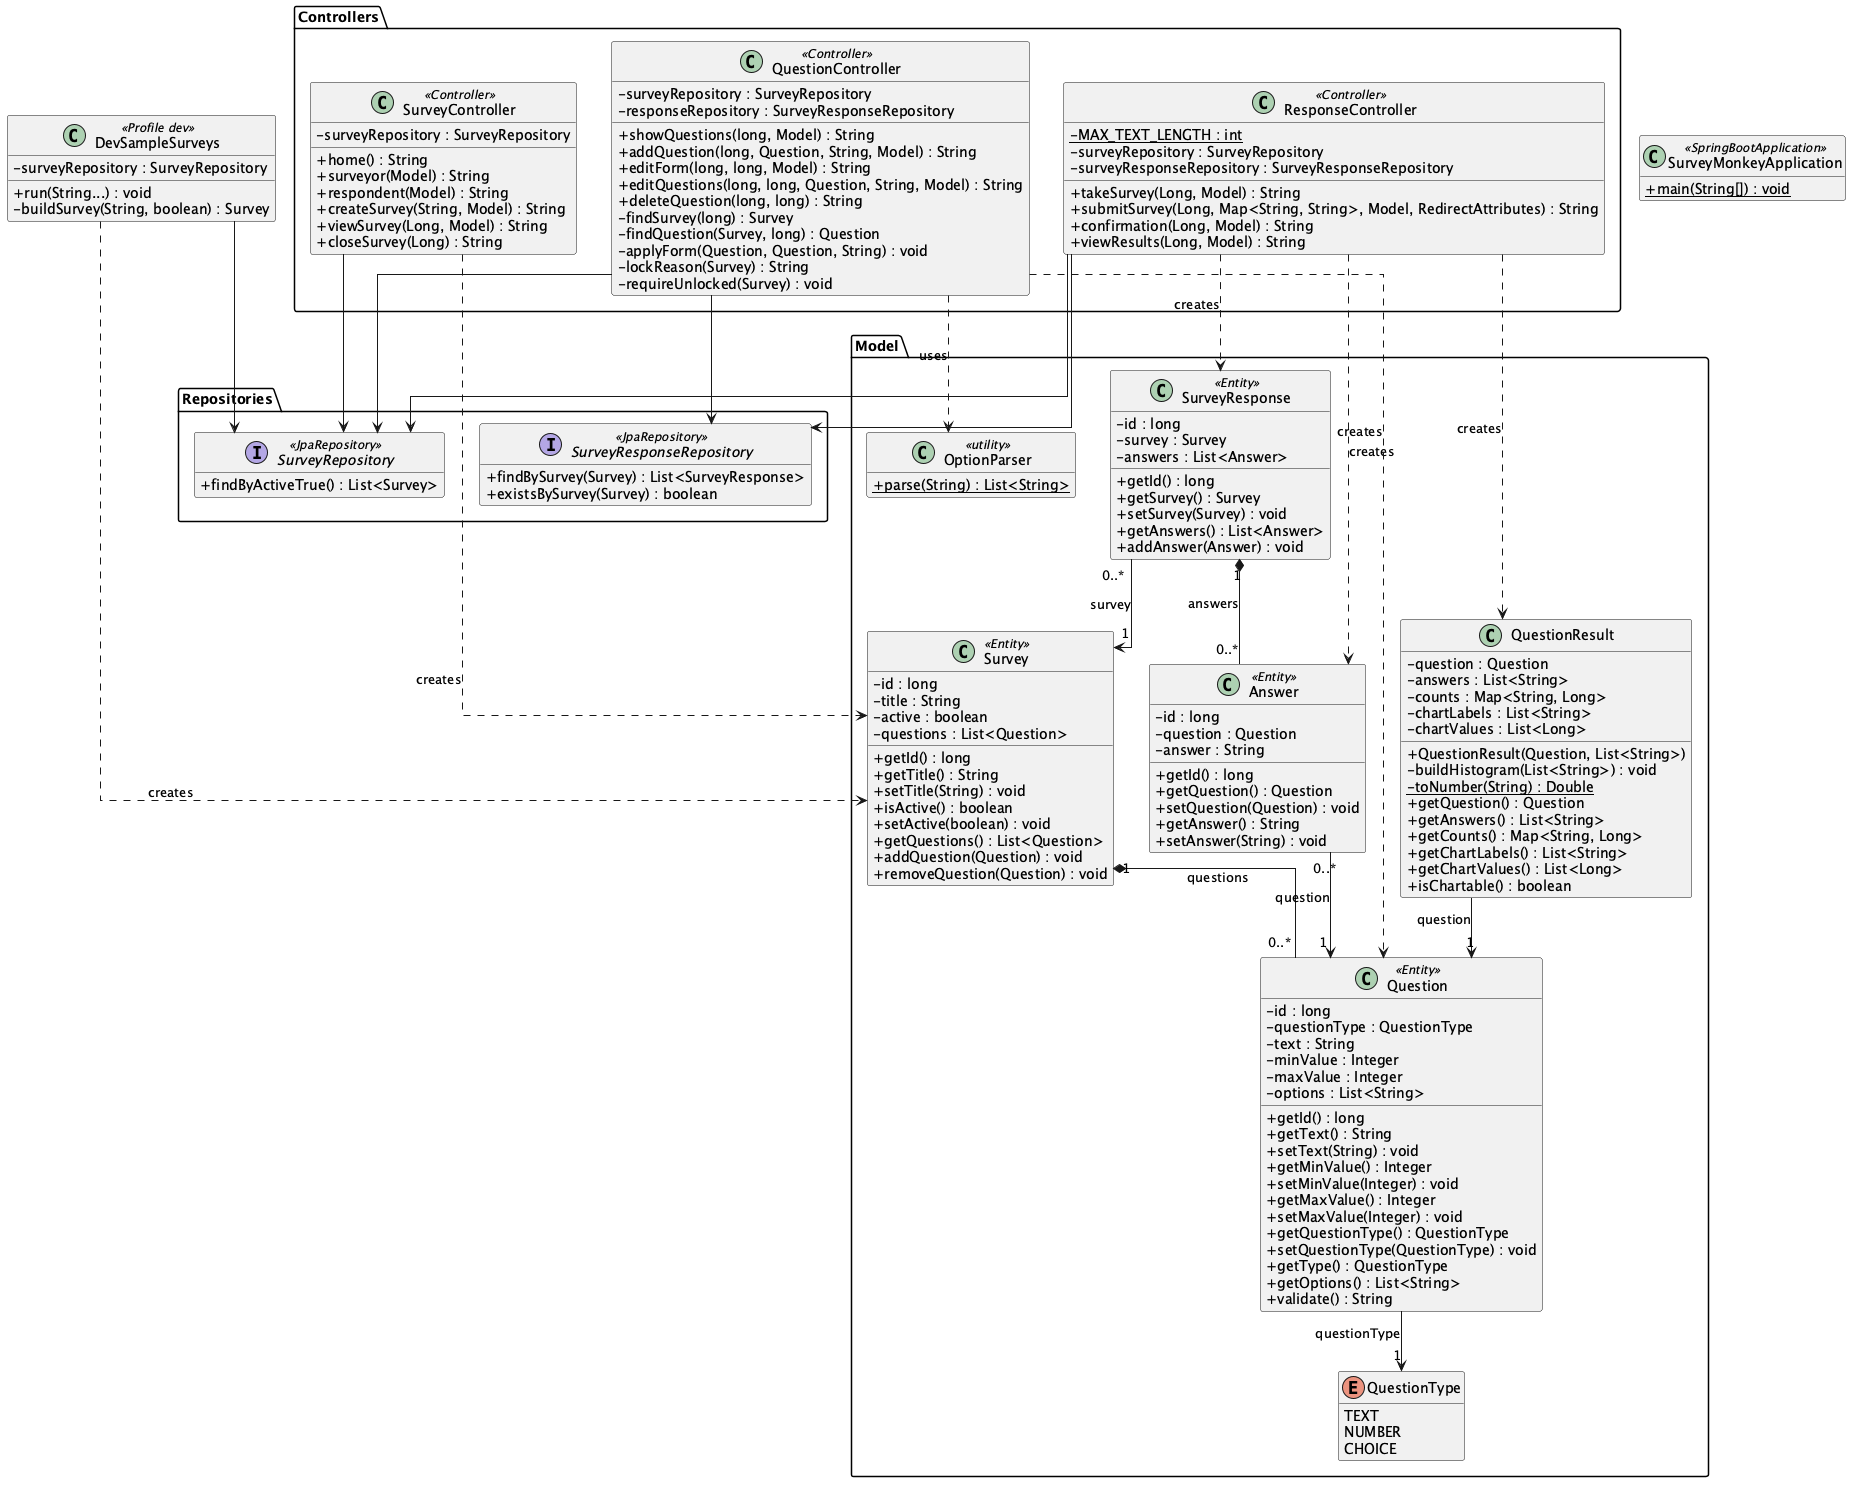

The diagram above was rendered by PlantUML. Its source (embedded in the PNG):
@startuml
skinparam classAttributeIconSize 0
skinparam linetype ortho
hide empty members

package "Model" {
  class Survey <<Entity>> {
    - id : long
    - title : String
    - active : boolean
    - questions : List<Question>
    + getId() : long
    + getTitle() : String
    + setTitle(String) : void
    + isActive() : boolean
    + setActive(boolean) : void
    + getQuestions() : List<Question>
    + addQuestion(Question) : void
    + removeQuestion(Question) : void
  }

  class Question <<Entity>> {
    - id : long
    - questionType : QuestionType
    - text : String
    - minValue : Integer
    - maxValue : Integer
    - options : List<String>
    + getId() : long
    + getText() : String
    + setText(String) : void
    + getMinValue() : Integer
    + setMinValue(Integer) : void
    + getMaxValue() : Integer
    + setMaxValue(Integer) : void
    + getQuestionType() : QuestionType
    + setQuestionType(QuestionType) : void
    + getType() : QuestionType
    + getOptions() : List<String>
    + validate() : String
  }

  enum QuestionType {
    TEXT
    NUMBER
    CHOICE
  }

  class SurveyResponse <<Entity>> {
    - id : long
    - survey : Survey
    - answers : List<Answer>
    + getId() : long
    + getSurvey() : Survey
    + setSurvey(Survey) : void
    + getAnswers() : List<Answer>
    + addAnswer(Answer) : void
  }

  class Answer <<Entity>> {
    - id : long
    - question : Question
    - answer : String
    + getId() : long
    + getQuestion() : Question
    + setQuestion(Question) : void
    + getAnswer() : String
    + setAnswer(String) : void
  }

  class QuestionResult {
    - question : Question
    - answers : List<String>
    - counts : Map<String, Long>
    - chartLabels : List<String>
    - chartValues : List<Long>
    + QuestionResult(Question, List<String>)
    - buildHistogram(List<String>) : void
    - {static} toNumber(String) : Double
    + getQuestion() : Question
    + getAnswers() : List<String>
    + getCounts() : Map<String, Long>
    + getChartLabels() : List<String>
    + getChartValues() : List<Long>
    + isChartable() : boolean
  }

  class OptionParser <<utility>> {
    + {static} parse(String) : List<String>
  }
}

package "Repositories" {
  interface SurveyRepository <<JpaRepository>> {
    + findByActiveTrue() : List<Survey>
  }

  interface SurveyResponseRepository <<JpaRepository>> {
    + findBySurvey(Survey) : List<SurveyResponse>
    + existsBySurvey(Survey) : boolean
  }
}

package "Controllers" {
  class SurveyController <<Controller>> {
    - surveyRepository : SurveyRepository
    + home() : String
    + surveyor(Model) : String
    + respondent(Model) : String
    + createSurvey(String, Model) : String
    + viewSurvey(Long, Model) : String
    + closeSurvey(Long) : String
  }

  class QuestionController <<Controller>> {
    - surveyRepository : SurveyRepository
    - responseRepository : SurveyResponseRepository
    + showQuestions(long, Model) : String
    + addQuestion(long, Question, String, Model) : String
    + editForm(long, long, Model) : String
    + editQuestions(long, long, Question, String, Model) : String
    + deleteQuestion(long, long) : String
    - findSurvey(long) : Survey
    - findQuestion(Survey, long) : Question
    - applyForm(Question, Question, String) : void
    - lockReason(Survey) : String
    - requireUnlocked(Survey) : void
  }

  class ResponseController <<Controller>> {
    - {static} MAX_TEXT_LENGTH : int
    - surveyRepository : SurveyRepository
    - surveyResponseRepository : SurveyResponseRepository
    + takeSurvey(Long, Model) : String
    + submitSurvey(Long, Map<String, String>, Model, RedirectAttributes) : String
    + confirmation(Long, Model) : String
    + viewResults(Long, Model) : String
  }
}

class DevSampleSurveys <<Profile dev>> {
  - surveyRepository : SurveyRepository
  + run(String...) : void
  - buildSurvey(String, boolean) : Survey
}

class SurveyMonkeyApplication <<SpringBootApplication>> {
  + {static} main(String[]) : void
}

Survey "1" *-- "0..*" Question : questions
Question --> "1" QuestionType : questionType
SurveyResponse "0..*" --> "1" Survey : survey
SurveyResponse "1" *-- "0..*" Answer : answers
Answer "0..*" --> "1" Question : question
QuestionResult --> "1" Question : question

SurveyController --> SurveyRepository
QuestionController --> SurveyRepository
QuestionController --> SurveyResponseRepository
QuestionController ..> OptionParser : uses
ResponseController --> SurveyRepository
ResponseController --> SurveyResponseRepository
ResponseController ..> QuestionResult : creates
ResponseController ..> SurveyResponse : creates
ResponseController ..> Answer : creates
QuestionController ..> Question : creates
SurveyController ..> Survey : creates
DevSampleSurveys ..> Survey : creates
DevSampleSurveys --> SurveyRepository
@enduml